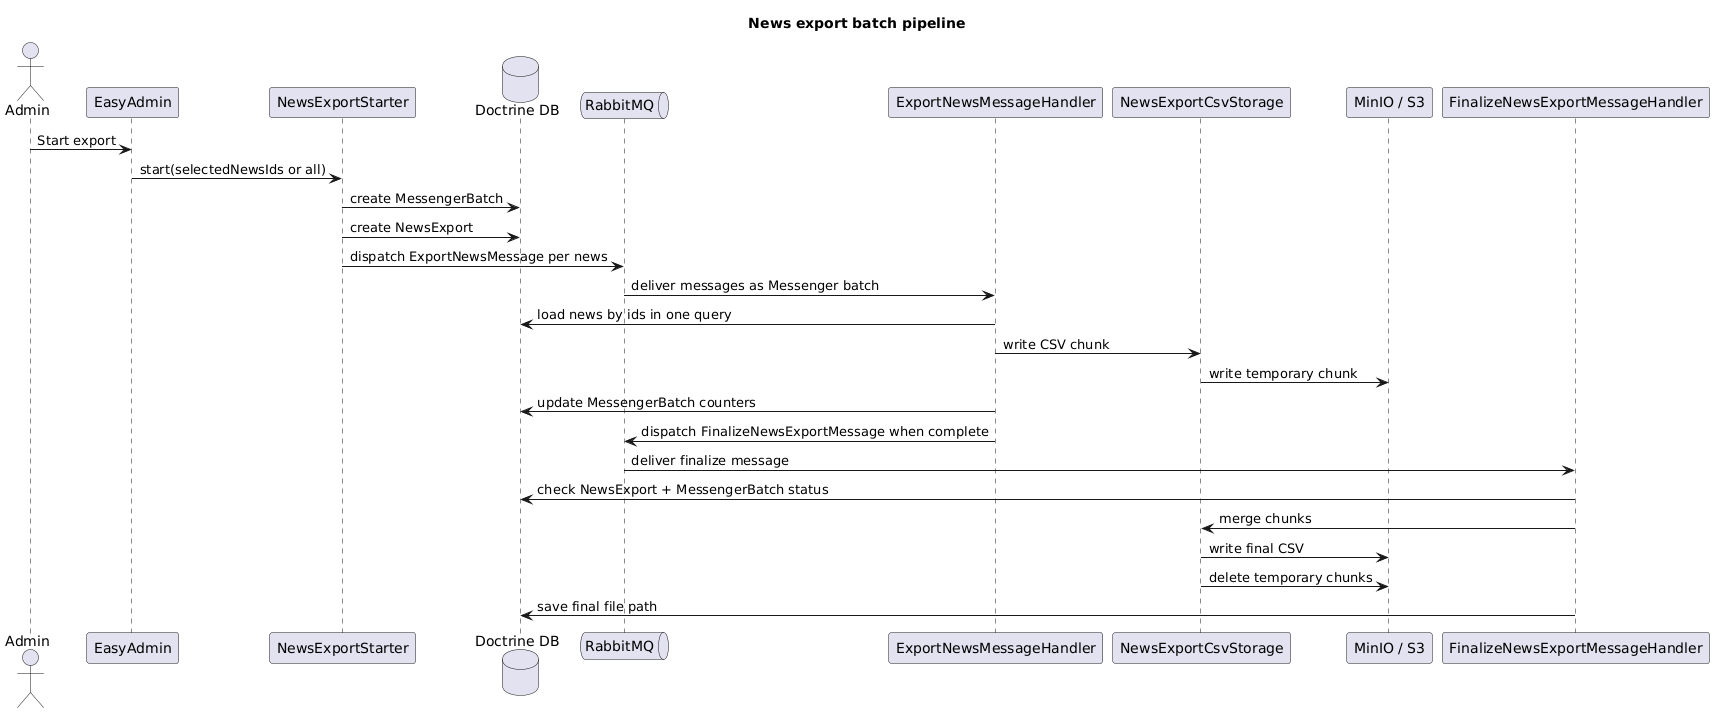

The diagram above was rendered by PlantUML. Its source (embedded in the PNG):
@startuml
title News export batch pipeline

actor Admin
participant "EasyAdmin" as AdminPanel
participant "NewsExportStarter" as Starter
database "Doctrine DB" as DB
queue "RabbitMQ" as Rabbit
participant "ExportNewsMessageHandler" as Handler
participant "NewsExportCsvStorage" as Storage
participant "MinIO / S3" as S3
participant "FinalizeNewsExportMessageHandler" as Finalizer

Admin -> AdminPanel: Start export
AdminPanel -> Starter: start(selectedNewsIds or all)
Starter -> DB: create MessengerBatch
Starter -> DB: create NewsExport
Starter -> Rabbit: dispatch ExportNewsMessage per news

Rabbit -> Handler: deliver messages as Messenger batch
Handler -> DB: load news by ids in one query
Handler -> Storage: write CSV chunk
Storage -> S3: write temporary chunk
Handler -> DB: update MessengerBatch counters
Handler -> Rabbit: dispatch FinalizeNewsExportMessage when complete

Rabbit -> Finalizer: deliver finalize message
Finalizer -> DB: check NewsExport + MessengerBatch status
Finalizer -> Storage: merge chunks
Storage -> S3: write final CSV
Storage -> S3: delete temporary chunks
Finalizer -> DB: save final file path
@enduml